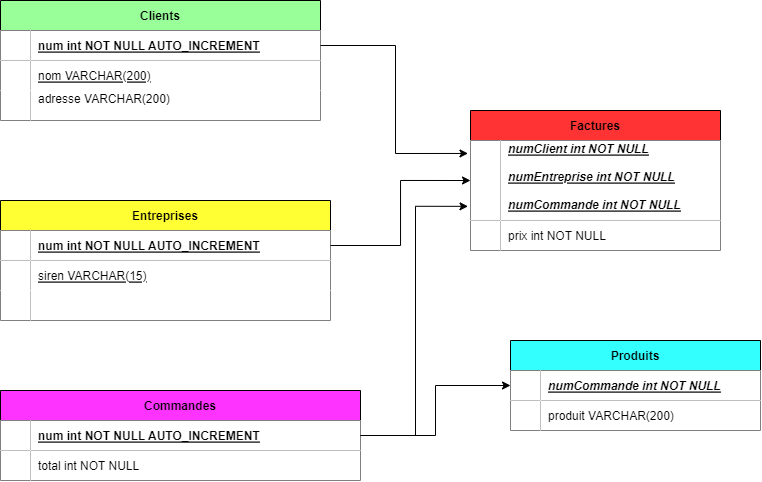

The diagram above was exported from draw.io. Its source (the exported page's mxGraphModel, read from the mxfile embedded in the PNG):
<mxGraphModel dx="1327" dy="1523" grid="1" gridSize="10" guides="1" tooltips="1" connect="1" arrows="1" fold="1" page="1" pageScale="1" pageWidth="850" pageHeight="1100" math="0" shadow="0" extFonts="Permanent Marker^https://fonts.googleapis.com/css?family=Permanent+Marker">
  <root>
    <mxCell id="0" />
    <mxCell id="1" parent="0" />
    <mxCell id="C-vyLk0tnHw3VtMMgP7b-2" value="Clients" style="shape=table;startSize=30;container=1;collapsible=1;childLayout=tableLayout;fixedRows=1;rowLines=0;fontStyle=1;align=center;resizeLast=1;fillColor=#99FF99;" parent="1" vertex="1">
      <mxGeometry x="-110" y="-620" width="320" height="120.00000000000011" as="geometry" />
    </mxCell>
    <mxCell id="C-vyLk0tnHw3VtMMgP7b-3" value="" style="shape=partialRectangle;collapsible=0;dropTarget=0;pointerEvents=0;fillColor=none;points=[[0,0.5],[1,0.5]];portConstraint=eastwest;top=0;left=0;right=0;bottom=1;" parent="C-vyLk0tnHw3VtMMgP7b-2" vertex="1">
      <mxGeometry y="30" width="320" height="30" as="geometry" />
    </mxCell>
    <mxCell id="C-vyLk0tnHw3VtMMgP7b-4" value="" style="shape=partialRectangle;overflow=hidden;connectable=0;fillColor=default;top=0;left=0;bottom=0;right=0;fontStyle=1;" parent="C-vyLk0tnHw3VtMMgP7b-3" vertex="1">
      <mxGeometry width="30" height="30" as="geometry">
        <mxRectangle width="30" height="30" as="alternateBounds" />
      </mxGeometry>
    </mxCell>
    <mxCell id="C-vyLk0tnHw3VtMMgP7b-5" value="num int NOT NULL AUTO_INCREMENT" style="shape=partialRectangle;overflow=hidden;connectable=0;fillColor=default;top=0;left=0;bottom=0;right=0;align=left;spacingLeft=6;fontStyle=5;" parent="C-vyLk0tnHw3VtMMgP7b-3" vertex="1">
      <mxGeometry x="30" width="290" height="30" as="geometry">
        <mxRectangle width="290" height="30" as="alternateBounds" />
      </mxGeometry>
    </mxCell>
    <mxCell id="C-vyLk0tnHw3VtMMgP7b-6" value="" style="shape=partialRectangle;collapsible=0;dropTarget=0;pointerEvents=0;fillColor=none;points=[[0,0.5],[1,0.5]];portConstraint=eastwest;top=0;left=0;right=0;bottom=0;" parent="C-vyLk0tnHw3VtMMgP7b-2" vertex="1">
      <mxGeometry y="60" width="320" height="30" as="geometry" />
    </mxCell>
    <mxCell id="C-vyLk0tnHw3VtMMgP7b-7" value="" style="shape=partialRectangle;overflow=hidden;connectable=0;fillColor=default;top=0;left=0;bottom=0;right=0;" parent="C-vyLk0tnHw3VtMMgP7b-6" vertex="1">
      <mxGeometry width="30" height="30" as="geometry">
        <mxRectangle width="30" height="30" as="alternateBounds" />
      </mxGeometry>
    </mxCell>
    <mxCell id="C-vyLk0tnHw3VtMMgP7b-8" value="nom VARCHAR(200)" style="shape=partialRectangle;overflow=hidden;connectable=0;fillColor=default;top=0;left=0;bottom=0;right=0;align=left;spacingLeft=6;fontStyle=4" parent="C-vyLk0tnHw3VtMMgP7b-6" vertex="1">
      <mxGeometry x="30" width="290" height="30" as="geometry">
        <mxRectangle width="290" height="30" as="alternateBounds" />
      </mxGeometry>
    </mxCell>
    <mxCell id="C-vyLk0tnHw3VtMMgP7b-9" value="" style="shape=partialRectangle;collapsible=0;dropTarget=0;pointerEvents=0;fillColor=none;points=[[0,0.5],[1,0.5]];portConstraint=eastwest;top=0;left=0;right=0;bottom=0;" parent="C-vyLk0tnHw3VtMMgP7b-2" vertex="1">
      <mxGeometry y="90" width="320" height="30" as="geometry" />
    </mxCell>
    <mxCell id="C-vyLk0tnHw3VtMMgP7b-10" value="" style="shape=partialRectangle;overflow=hidden;connectable=0;fillColor=default;top=0;left=0;bottom=0;right=0;" parent="C-vyLk0tnHw3VtMMgP7b-9" vertex="1">
      <mxGeometry width="30" height="30" as="geometry">
        <mxRectangle width="30" height="30" as="alternateBounds" />
      </mxGeometry>
    </mxCell>
    <mxCell id="C-vyLk0tnHw3VtMMgP7b-11" value="adresse VARCHAR(200)&#10;" style="shape=partialRectangle;overflow=hidden;connectable=0;fillColor=default;top=0;left=0;bottom=0;right=0;align=left;spacingLeft=6;" parent="C-vyLk0tnHw3VtMMgP7b-9" vertex="1">
      <mxGeometry x="30" width="290" height="30" as="geometry">
        <mxRectangle width="290" height="30" as="alternateBounds" />
      </mxGeometry>
    </mxCell>
    <mxCell id="C-vyLk0tnHw3VtMMgP7b-13" value="Entreprises" style="shape=table;startSize=30;container=1;collapsible=1;childLayout=tableLayout;fixedRows=1;rowLines=0;fontStyle=1;align=center;resizeLast=1;fillColor=#FFFF33;" parent="1" vertex="1">
      <mxGeometry x="-110" y="-420" width="330" height="120" as="geometry" />
    </mxCell>
    <mxCell id="C-vyLk0tnHw3VtMMgP7b-14" value="" style="shape=partialRectangle;collapsible=0;dropTarget=0;pointerEvents=0;fillColor=none;points=[[0,0.5],[1,0.5]];portConstraint=eastwest;top=0;left=0;right=0;bottom=1;" parent="C-vyLk0tnHw3VtMMgP7b-13" vertex="1">
      <mxGeometry y="30" width="330" height="30" as="geometry" />
    </mxCell>
    <mxCell id="C-vyLk0tnHw3VtMMgP7b-15" value="" style="shape=partialRectangle;overflow=hidden;connectable=0;fillColor=default;top=0;left=0;bottom=0;right=0;fontStyle=1;" parent="C-vyLk0tnHw3VtMMgP7b-14" vertex="1">
      <mxGeometry width="30" height="30" as="geometry">
        <mxRectangle width="30" height="30" as="alternateBounds" />
      </mxGeometry>
    </mxCell>
    <mxCell id="C-vyLk0tnHw3VtMMgP7b-16" value="num int NOT NULL AUTO_INCREMENT" style="shape=partialRectangle;overflow=hidden;connectable=0;fillColor=default;top=0;left=0;bottom=0;right=0;align=left;spacingLeft=6;fontStyle=5;" parent="C-vyLk0tnHw3VtMMgP7b-14" vertex="1">
      <mxGeometry x="30" width="300" height="30" as="geometry">
        <mxRectangle width="300" height="30" as="alternateBounds" />
      </mxGeometry>
    </mxCell>
    <mxCell id="C-vyLk0tnHw3VtMMgP7b-17" value="" style="shape=partialRectangle;collapsible=0;dropTarget=0;pointerEvents=0;fillColor=none;points=[[0,0.5],[1,0.5]];portConstraint=eastwest;top=0;left=0;right=0;bottom=0;" parent="C-vyLk0tnHw3VtMMgP7b-13" vertex="1">
      <mxGeometry y="60" width="330" height="30" as="geometry" />
    </mxCell>
    <mxCell id="C-vyLk0tnHw3VtMMgP7b-18" value="" style="shape=partialRectangle;overflow=hidden;connectable=0;fillColor=default;top=0;left=0;bottom=0;right=0;" parent="C-vyLk0tnHw3VtMMgP7b-17" vertex="1">
      <mxGeometry width="30" height="30" as="geometry">
        <mxRectangle width="30" height="30" as="alternateBounds" />
      </mxGeometry>
    </mxCell>
    <mxCell id="C-vyLk0tnHw3VtMMgP7b-19" value="siren VARCHAR(15)" style="shape=partialRectangle;overflow=hidden;connectable=0;fillColor=default;top=0;left=0;bottom=0;right=0;align=left;spacingLeft=6;fontStyle=4" parent="C-vyLk0tnHw3VtMMgP7b-17" vertex="1">
      <mxGeometry x="30" width="300" height="30" as="geometry">
        <mxRectangle width="300" height="30" as="alternateBounds" />
      </mxGeometry>
    </mxCell>
    <mxCell id="C-vyLk0tnHw3VtMMgP7b-20" value="" style="shape=partialRectangle;collapsible=0;dropTarget=0;pointerEvents=0;fillColor=none;points=[[0,0.5],[1,0.5]];portConstraint=eastwest;top=0;left=0;right=0;bottom=0;" parent="C-vyLk0tnHw3VtMMgP7b-13" vertex="1">
      <mxGeometry y="90" width="330" height="30" as="geometry" />
    </mxCell>
    <mxCell id="C-vyLk0tnHw3VtMMgP7b-21" value="" style="shape=partialRectangle;overflow=hidden;connectable=0;fillColor=default;top=0;left=0;bottom=0;right=0;" parent="C-vyLk0tnHw3VtMMgP7b-20" vertex="1">
      <mxGeometry width="30" height="30" as="geometry">
        <mxRectangle width="30" height="30" as="alternateBounds" />
      </mxGeometry>
    </mxCell>
    <mxCell id="C-vyLk0tnHw3VtMMgP7b-22" value="" style="shape=partialRectangle;overflow=hidden;connectable=0;fillColor=default;top=0;left=0;bottom=0;right=0;align=left;spacingLeft=6;" parent="C-vyLk0tnHw3VtMMgP7b-20" vertex="1">
      <mxGeometry x="30" width="300" height="30" as="geometry">
        <mxRectangle width="300" height="30" as="alternateBounds" />
      </mxGeometry>
    </mxCell>
    <mxCell id="C-vyLk0tnHw3VtMMgP7b-23" value="Factures" style="shape=table;startSize=30;container=1;collapsible=1;childLayout=tableLayout;fixedRows=1;rowLines=0;fontStyle=1;align=center;resizeLast=1;fillColor=#FF3333;" parent="1" vertex="1">
      <mxGeometry x="360" y="-510" width="250" height="140" as="geometry" />
    </mxCell>
    <mxCell id="C-vyLk0tnHw3VtMMgP7b-24" value="" style="shape=partialRectangle;collapsible=0;dropTarget=0;pointerEvents=0;fillColor=none;points=[[0,0.5],[1,0.5]];portConstraint=eastwest;top=0;left=0;right=0;bottom=1;" parent="C-vyLk0tnHw3VtMMgP7b-23" vertex="1">
      <mxGeometry y="30" width="250" height="80" as="geometry" />
    </mxCell>
    <mxCell id="C-vyLk0tnHw3VtMMgP7b-25" value="" style="shape=partialRectangle;overflow=hidden;connectable=0;fillColor=default;top=0;left=0;bottom=0;right=0;fontStyle=1;" parent="C-vyLk0tnHw3VtMMgP7b-24" vertex="1">
      <mxGeometry width="30" height="80" as="geometry">
        <mxRectangle width="30" height="80" as="alternateBounds" />
      </mxGeometry>
    </mxCell>
    <mxCell id="C-vyLk0tnHw3VtMMgP7b-26" value="numClient int NOT NULL&#10;&#10;numEntreprise int NOT NULL&#10;&#10;numCommande int NOT NULL&#10;" style="shape=partialRectangle;overflow=hidden;connectable=0;fillColor=default;top=0;left=0;bottom=0;right=0;align=left;spacingLeft=6;fontStyle=7;" parent="C-vyLk0tnHw3VtMMgP7b-24" vertex="1">
      <mxGeometry x="30" width="220" height="80" as="geometry">
        <mxRectangle width="220" height="80" as="alternateBounds" />
      </mxGeometry>
    </mxCell>
    <mxCell id="C-vyLk0tnHw3VtMMgP7b-27" value="" style="shape=partialRectangle;collapsible=0;dropTarget=0;pointerEvents=0;fillColor=none;points=[[0,0.5],[1,0.5]];portConstraint=eastwest;top=0;left=0;right=0;bottom=0;" parent="C-vyLk0tnHw3VtMMgP7b-23" vertex="1">
      <mxGeometry y="110" width="250" height="30" as="geometry" />
    </mxCell>
    <mxCell id="C-vyLk0tnHw3VtMMgP7b-28" value="" style="shape=partialRectangle;overflow=hidden;connectable=0;fillColor=default;top=0;left=0;bottom=0;right=0;" parent="C-vyLk0tnHw3VtMMgP7b-27" vertex="1">
      <mxGeometry width="30" height="30" as="geometry">
        <mxRectangle width="30" height="30" as="alternateBounds" />
      </mxGeometry>
    </mxCell>
    <mxCell id="C-vyLk0tnHw3VtMMgP7b-29" value="prix int NOT NULL" style="shape=partialRectangle;overflow=hidden;connectable=0;fillColor=default;top=0;left=0;bottom=0;right=0;align=left;spacingLeft=6;" parent="C-vyLk0tnHw3VtMMgP7b-27" vertex="1">
      <mxGeometry x="30" width="220" height="30" as="geometry">
        <mxRectangle width="220" height="30" as="alternateBounds" />
      </mxGeometry>
    </mxCell>
    <mxCell id="1KlOXBkGe1QA9a8fCvzR-1" value="Produits" style="shape=table;startSize=30;container=1;collapsible=1;childLayout=tableLayout;fixedRows=1;rowLines=0;fontStyle=1;align=center;resizeLast=1;fillColor=#33FFFF;" vertex="1" parent="1">
      <mxGeometry x="400" y="-280" width="250" height="90" as="geometry" />
    </mxCell>
    <mxCell id="1KlOXBkGe1QA9a8fCvzR-2" value="" style="shape=partialRectangle;collapsible=0;dropTarget=0;pointerEvents=0;fillColor=none;points=[[0,0.5],[1,0.5]];portConstraint=eastwest;top=0;left=0;right=0;bottom=1;" vertex="1" parent="1KlOXBkGe1QA9a8fCvzR-1">
      <mxGeometry y="30" width="250" height="30" as="geometry" />
    </mxCell>
    <mxCell id="1KlOXBkGe1QA9a8fCvzR-3" value="" style="shape=partialRectangle;overflow=hidden;connectable=0;fillColor=default;top=0;left=0;bottom=0;right=0;fontStyle=1;" vertex="1" parent="1KlOXBkGe1QA9a8fCvzR-2">
      <mxGeometry width="30" height="30" as="geometry">
        <mxRectangle width="30" height="30" as="alternateBounds" />
      </mxGeometry>
    </mxCell>
    <mxCell id="1KlOXBkGe1QA9a8fCvzR-4" value="numCommande int NOT NULL" style="shape=partialRectangle;overflow=hidden;connectable=0;fillColor=default;top=0;left=0;bottom=0;right=0;align=left;spacingLeft=6;fontStyle=7;" vertex="1" parent="1KlOXBkGe1QA9a8fCvzR-2">
      <mxGeometry x="30" width="220" height="30" as="geometry">
        <mxRectangle width="220" height="30" as="alternateBounds" />
      </mxGeometry>
    </mxCell>
    <mxCell id="1KlOXBkGe1QA9a8fCvzR-5" value="" style="shape=partialRectangle;collapsible=0;dropTarget=0;pointerEvents=0;fillColor=none;points=[[0,0.5],[1,0.5]];portConstraint=eastwest;top=0;left=0;right=0;bottom=0;" vertex="1" parent="1KlOXBkGe1QA9a8fCvzR-1">
      <mxGeometry y="60" width="250" height="30" as="geometry" />
    </mxCell>
    <mxCell id="1KlOXBkGe1QA9a8fCvzR-6" value="" style="shape=partialRectangle;overflow=hidden;connectable=0;fillColor=default;top=0;left=0;bottom=0;right=0;" vertex="1" parent="1KlOXBkGe1QA9a8fCvzR-5">
      <mxGeometry width="30" height="30" as="geometry">
        <mxRectangle width="30" height="30" as="alternateBounds" />
      </mxGeometry>
    </mxCell>
    <mxCell id="1KlOXBkGe1QA9a8fCvzR-7" value="produit VARCHAR(200)" style="shape=partialRectangle;overflow=hidden;connectable=0;fillColor=default;top=0;left=0;bottom=0;right=0;align=left;spacingLeft=6;" vertex="1" parent="1KlOXBkGe1QA9a8fCvzR-5">
      <mxGeometry x="30" width="220" height="30" as="geometry">
        <mxRectangle width="220" height="30" as="alternateBounds" />
      </mxGeometry>
    </mxCell>
    <mxCell id="1KlOXBkGe1QA9a8fCvzR-8" value="Commandes" style="shape=table;startSize=30;container=1;collapsible=1;childLayout=tableLayout;fixedRows=1;rowLines=0;fontStyle=1;align=center;resizeLast=1;fillColor=#FF33FF;" vertex="1" parent="1">
      <mxGeometry x="-110" y="-230" width="360" height="90" as="geometry" />
    </mxCell>
    <mxCell id="1KlOXBkGe1QA9a8fCvzR-9" value="" style="shape=partialRectangle;collapsible=0;dropTarget=0;pointerEvents=0;fillColor=none;points=[[0,0.5],[1,0.5]];portConstraint=eastwest;top=0;left=0;right=0;bottom=1;" vertex="1" parent="1KlOXBkGe1QA9a8fCvzR-8">
      <mxGeometry y="30" width="360" height="30" as="geometry" />
    </mxCell>
    <mxCell id="1KlOXBkGe1QA9a8fCvzR-10" value="" style="shape=partialRectangle;overflow=hidden;connectable=0;fillColor=default;top=0;left=0;bottom=0;right=0;fontStyle=1;" vertex="1" parent="1KlOXBkGe1QA9a8fCvzR-9">
      <mxGeometry width="30" height="30" as="geometry">
        <mxRectangle width="30" height="30" as="alternateBounds" />
      </mxGeometry>
    </mxCell>
    <mxCell id="1KlOXBkGe1QA9a8fCvzR-11" value="num int NOT NULL AUTO_INCREMENT" style="shape=partialRectangle;overflow=hidden;connectable=0;fillColor=default;top=0;left=0;bottom=0;right=0;align=left;spacingLeft=6;fontStyle=5;" vertex="1" parent="1KlOXBkGe1QA9a8fCvzR-9">
      <mxGeometry x="30" width="330" height="30" as="geometry">
        <mxRectangle width="330" height="30" as="alternateBounds" />
      </mxGeometry>
    </mxCell>
    <mxCell id="1KlOXBkGe1QA9a8fCvzR-12" value="" style="shape=partialRectangle;collapsible=0;dropTarget=0;pointerEvents=0;fillColor=none;points=[[0,0.5],[1,0.5]];portConstraint=eastwest;top=0;left=0;right=0;bottom=0;" vertex="1" parent="1KlOXBkGe1QA9a8fCvzR-8">
      <mxGeometry y="60" width="360" height="30" as="geometry" />
    </mxCell>
    <mxCell id="1KlOXBkGe1QA9a8fCvzR-13" value="" style="shape=partialRectangle;overflow=hidden;connectable=0;fillColor=default;top=0;left=0;bottom=0;right=0;" vertex="1" parent="1KlOXBkGe1QA9a8fCvzR-12">
      <mxGeometry width="30" height="30" as="geometry">
        <mxRectangle width="30" height="30" as="alternateBounds" />
      </mxGeometry>
    </mxCell>
    <mxCell id="1KlOXBkGe1QA9a8fCvzR-14" value="total int NOT NULL" style="shape=partialRectangle;overflow=hidden;connectable=0;fillColor=default;top=0;left=0;bottom=0;right=0;align=left;spacingLeft=6;" vertex="1" parent="1KlOXBkGe1QA9a8fCvzR-12">
      <mxGeometry x="30" width="330" height="30" as="geometry">
        <mxRectangle width="330" height="30" as="alternateBounds" />
      </mxGeometry>
    </mxCell>
    <mxCell id="1KlOXBkGe1QA9a8fCvzR-38" style="edgeStyle=orthogonalEdgeStyle;rounded=0;orthogonalLoop=1;jettySize=auto;html=1;exitX=1;exitY=0.5;exitDx=0;exitDy=0;entryX=0;entryY=0.5;entryDx=0;entryDy=0;" edge="1" parent="1" source="1KlOXBkGe1QA9a8fCvzR-9" target="1KlOXBkGe1QA9a8fCvzR-2">
      <mxGeometry relative="1" as="geometry" />
    </mxCell>
    <mxCell id="1KlOXBkGe1QA9a8fCvzR-39" style="edgeStyle=orthogonalEdgeStyle;rounded=0;orthogonalLoop=1;jettySize=auto;html=1;exitX=1;exitY=0.5;exitDx=0;exitDy=0;entryX=-0.01;entryY=0.823;entryDx=0;entryDy=0;entryPerimeter=0;" edge="1" parent="1" source="1KlOXBkGe1QA9a8fCvzR-9" target="C-vyLk0tnHw3VtMMgP7b-24">
      <mxGeometry relative="1" as="geometry" />
    </mxCell>
    <mxCell id="1KlOXBkGe1QA9a8fCvzR-40" style="edgeStyle=orthogonalEdgeStyle;rounded=0;orthogonalLoop=1;jettySize=auto;html=1;exitX=1;exitY=0.5;exitDx=0;exitDy=0;entryX=0;entryY=0.5;entryDx=0;entryDy=0;" edge="1" parent="1" source="C-vyLk0tnHw3VtMMgP7b-14" target="C-vyLk0tnHw3VtMMgP7b-24">
      <mxGeometry relative="1" as="geometry" />
    </mxCell>
    <mxCell id="1KlOXBkGe1QA9a8fCvzR-41" style="edgeStyle=orthogonalEdgeStyle;rounded=0;orthogonalLoop=1;jettySize=auto;html=1;exitX=1;exitY=0.5;exitDx=0;exitDy=0;entryX=-0.01;entryY=0.162;entryDx=0;entryDy=0;entryPerimeter=0;" edge="1" parent="1" source="C-vyLk0tnHw3VtMMgP7b-3" target="C-vyLk0tnHw3VtMMgP7b-24">
      <mxGeometry relative="1" as="geometry" />
    </mxCell>
  </root>
</mxGraphModel>